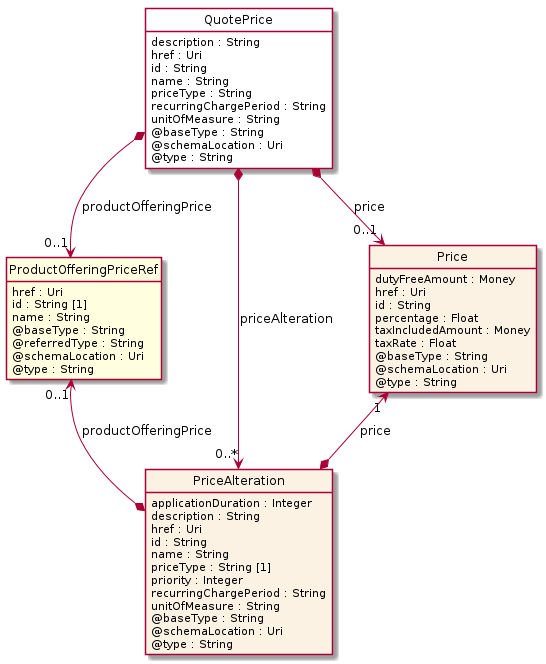

The diagram above was rendered by PlantUML. Its source (embedded in the PNG):
@startuml
hide circle
hide methods
hide stereotype
show <<Enumeration>> stereotype
skinparam class {
   BackgroundColor<<Enumeration>> #E6F5F7
   BackgroundColor<<Ref>> #FFFFE0
   BackgroundColor<<Pivot>> #FFFFFFF
   BackgroundColor<<SimpleType>> #E2F0DA
   BackgroundColor #FCF2E3
}

class QuotePrice <<Pivot>> {
    description : String
    href : Uri
    id : String
    name : String
    priceType : String
    recurringChargePeriod : String
    unitOfMeasure : String
    @baseType : String
    @schemaLocation : Uri
    @type : String
}

class ProductOfferingPriceRef  <<Ref>> {
    href : Uri
    id : String [1]
    name : String
    @baseType : String
    @referredType : String
    @schemaLocation : Uri
    @type : String
}

class PriceAlteration  {
    applicationDuration : Integer
    description : String
    href : Uri
    id : String
    name : String
    priceType : String [1]
    priority : Integer
    recurringChargePeriod : String
    unitOfMeasure : String
    @baseType : String
    @schemaLocation : Uri
    @type : String
}

class Price  {
    dutyFreeAmount : Money
    href : Uri
    id : String
    percentage : Float
    taxIncludedAmount : Money
    taxRate : Float
    @baseType : String
    @schemaLocation : Uri
    @type : String
}

QuotePrice *-->  "0..1" Price : price

QuotePrice *-->  "0..1" ProductOfferingPriceRef : productOfferingPrice

QuotePrice *-->  "0..*" PriceAlteration : priceAlteration

Price "1" <--* PriceAlteration : price

ProductOfferingPriceRef "0..1" <--* PriceAlteration : productOfferingPrice

@enduml